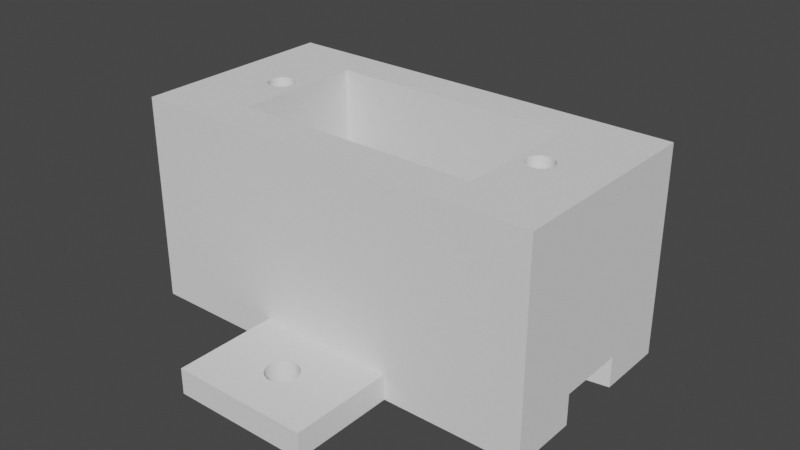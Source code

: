 # Source: servo_ground_stand.blend  (saved by Blender 2.93.21; exported with 4.5.12 LTS)
import bpy
from mathutils import Matrix  # noqa: F401  (used for matrix-valued properties, if any)

bpy.ops.wm.read_factory_settings(use_empty=True)
scene = bpy.context.scene
scene.name = 'Scene'

# ---- collections
col_collection = bpy.data.collections.new('Collection'); scene.collection.children.link(col_collection)

# ---- world
world_world = bpy.data.worlds.new('World'); scene.world = world_world
world_world.use_nodes = True; world_world.node_tree.nodes.clear()
_N = world_world.node_tree.nodes; _L = world_world.node_tree.links
n0 = _N.new('ShaderNodeOutputWorld'); n0.name = 'World Output'; n0.location = (300, 300)
n1 = _N.new('ShaderNodeBackground'); n1.name = 'Background'; n1.location = (10, 300)
n1.inputs[0].default_value = (0.05088, 0.05088, 0.05088, 1.0)
_L.new(n1.outputs[0], n0.inputs[0])
n0.is_active_output = True
world_world.color = (0.05088, 0.05088, 0.05088)
world_world.use_sun_shadow = False
world_world.sun_shadow_jitter_overblur = 0.0

# ---- meshes
me_cube_001 = bpy.data.meshes.new('Cube.001')
me_cube_001.from_pydata([(-0.8889, -1.0, -10.0), (-0.8889, 1.0, -10.0), (1.111, -1.0, -10.0), (1.111, 1.0, -10.0), (-0.8889, -1.0, 0.0), (-0.8889, 1.0, 0.0), (1.111, 1.0, 0.0), (1.111, -1.0, 0.0), (-0.475, -0.625, -10.0), (-0.475, 0.625, -10.0), (0.7125, -0.625, -10.0), (0.7125, 0.625, -10.0), (-0.475, -0.625, 0.0), (0.7125, 0.625, 0.0), (-0.475, 0.625, 0.0), (0.7125, -0.625, 0.0), (1.111, 0.3333, 0.0), (1.111, -0.3333, 0.0), (0.7125, 0.2083, 0.0), (0.7125, -0.2083, 0.0), (1.111, 0.3333, -1.5), (1.111, -0.3333, -1.5), (0.7125, 0.2083, -1.5), (0.7125, -0.2083, -1.5), (0.475, -0.625, 0.0), (0.475, 0.625, 0.0), (-0.475, -0.625, -0.5), (-0.475, 0.625, -0.5), (0.475, -0.625, -0.5), (0.475, 0.625, -0.5), (-0.2222, -1.0, 0.0), (0.4444, -1.0, 0.0), (0.4444, -1.0, -1.25), (-0.2222, -1.0, -1.25), (-0.2222, -2.0, 0.0), (0.4444, -2.0, 0.0), (0.4444, -2.0, -1.25), (-0.2222, -2.0, -1.25), (-0.2222, 1.0, 0.0), (0.4444, 1.0, 0.0), (0.4444, 1.0, -1.25), (-0.2222, 1.0, -1.25), (-0.2222, 2.0, 0.0), (0.4444, 2.0, 0.0), (0.4444, 2.0, -1.25), (-0.2222, 2.0, -1.25), (0.8111, 0.125, -10.0), (0.8233, 0.1226, -10.0), (0.835, 0.1155, -10.0), (0.8458, 0.1039, -10.0), (0.8553, 0.08839, -10.0), (0.8631, 0.06945, -10.0), (0.8689, 0.04784, -10.0), (0.8724, 0.02439, -10.0), (0.8736, -5.464e-09, -10.0), (0.8724, -0.02439, -10.0), (0.8689, -0.04784, -10.0), (0.8631, -0.06945, -10.0), (0.8553, -0.08839, -10.0), (0.8458, -0.1039, -10.0), (0.835, -0.1155, -10.0), (0.8233, -0.1226, -10.0), (0.8111, -0.125, -10.0), (0.7989, -0.1226, -10.0), (0.7872, -0.1155, -10.0), (0.7764, -0.1039, -10.0), (0.7669, -0.08839, -10.0), (0.7591, -0.06945, -10.0), (0.7534, -0.04784, -10.0), (0.7498, -0.02439, -10.0), (0.7486, 1.491e-09, -10.0), (0.7498, 0.02439, -10.0), (0.7534, 0.04784, -10.0), (0.7591, 0.06945, -10.0), (0.7669, 0.08839, -10.0), (0.7764, 0.1039, -10.0), (0.7872, 0.1155, -10.0), (0.7989, 0.1226, -10.0), (0.8172, 0.0613, -7.5), (0.8111, 0.0625, -7.5), (0.8231, 0.05774, -7.5), (0.8285, 0.05197, -7.5), (0.8332, 0.04419, -7.5), (0.8371, 0.03472, -7.5), (0.84, 0.02392, -7.5), (0.8418, 0.01219, -7.5), (0.8424, -3.896e-09, -7.5), (0.8418, -0.01219, -7.5), (0.84, -0.02392, -7.5), (0.8371, -0.03472, -7.5), (0.8332, -0.04419, -7.5), (0.8285, -0.05197, -7.5), (0.8231, -0.05774, -7.5), (0.8172, -0.0613, -7.5), (0.8111, -0.0625, -7.5), (0.805, -0.0613, -7.5), (0.7992, -0.05774, -7.5), (0.7937, -0.05197, -7.5), (0.789, -0.04419, -7.5), (0.7851, -0.03472, -7.5), (0.7822, -0.02392, -7.5), (0.7805, -0.01219, -7.5), (0.7799, -4.189e-10, -7.5), (0.7805, 0.01219, -7.5), (0.7822, 0.02392, -7.5), (0.7851, 0.03472, -7.5), (0.789, 0.04419, -7.5), (0.7937, 0.05197, -7.5), (0.7992, 0.05774, -7.5), (0.805, 0.0613, -7.5), (-0.5889, 0.125, -10.0), (-0.5767, 0.1226, -10.0), (-0.565, 0.1155, -10.0), (-0.5542, 0.1039, -10.0), (-0.5447, 0.08839, -10.0), (-0.5369, 0.06945, -10.0), (-0.5311, 0.04784, -10.0), (-0.5276, 0.02439, -10.0), (-0.5264, -5.464e-09, -10.0), (-0.5276, -0.02439, -10.0), (-0.5311, -0.04784, -10.0), (-0.5369, -0.06945, -10.0), (-0.5447, -0.08839, -10.0), (-0.5542, -0.1039, -10.0), (-0.565, -0.1155, -10.0), (-0.5767, -0.1226, -10.0), (-0.5889, -0.125, -10.0), (-0.6011, -0.1226, -10.0), (-0.6128, -0.1155, -10.0), (-0.6236, -0.1039, -10.0), (-0.6331, -0.08839, -10.0), (-0.6409, -0.06945, -10.0), (-0.6466, -0.04784, -10.0), (-0.6502, -0.02439, -10.0), (-0.6514, 1.491e-09, -10.0), (-0.6502, 0.02439, -10.0), (-0.6466, 0.04784, -10.0), (-0.6409, 0.06945, -10.0), (-0.6331, 0.08839, -10.0), (-0.6236, 0.1039, -10.0), (-0.6128, 0.1155, -10.0), (-0.6011, 0.1226, -10.0), (-0.5828, 0.0613, -7.5), (-0.5889, 0.0625, -7.5), (-0.5769, 0.05774, -7.5), (-0.5715, 0.05197, -7.5), (-0.5668, 0.04419, -7.5), (-0.5629, 0.03472, -7.5), (-0.56, 0.02392, -7.5), (-0.5582, 0.01219, -7.5), (-0.5576, -3.896e-09, -7.5), (-0.5582, -0.01219, -7.5), (-0.56, -0.02392, -7.5), (-0.5629, -0.03472, -7.5), (-0.5668, -0.04419, -7.5), (-0.5715, -0.05197, -7.5), (-0.5769, -0.05774, -7.5), (-0.5828, -0.0613, -7.5), (-0.5889, -0.0625, -7.5), (-0.595, -0.0613, -7.5), (-0.6008, -0.05774, -7.5), (-0.6063, -0.05197, -7.5), (-0.611, -0.04419, -7.5), (-0.6149, -0.03472, -7.5), (-0.6178, -0.02392, -7.5), (-0.6195, -0.01219, -7.5), (-0.6201, -4.189e-10, -7.5), (-0.6195, 0.01219, -7.5), (-0.6178, 0.02392, -7.5), (-0.6149, 0.03472, -7.5), (-0.611, 0.04419, -7.5), (-0.6063, 0.05197, -7.5), (-0.6008, 0.05774, -7.5), (-0.595, 0.0613, -7.5), (0.1259, -1.649, -1.25), (0.1259, -1.649, -5.96e-08), (0.1111, -1.652, -1.25), (0.1111, -1.652, -5.96e-08), (0.03511, -1.5, 0.0), (0.03657, -1.53, 0.0), (0.03657, -1.47, 0.0), (0.04792, -1.416, 5.96e-08), (0.05737, -1.607, -5.96e-08), (0.04792, -1.584, -5.96e-08), (0.0409, -1.558, -5.96e-08), (0.09628, -1.649, -1.25), (0.0409, -1.442, 5.96e-08), (0.09628, -1.649, -5.96e-08), (0.06889, -1.626, -5.96e-08), (0.08203, -1.64, -5.96e-08), (0.1402, -1.64, -5.96e-08), (0.1649, -1.607, -5.96e-08), (0.1533, -1.626, -5.96e-08), (0.08203, -1.64, -1.25), (0.06889, -1.626, -1.25), (0.05737, -1.607, -1.25), (0.05737, -1.393, 5.96e-08), (0.08203, -1.36, 5.96e-08), (0.06889, -1.374, 5.96e-08), (0.1111, -1.348, 5.96e-08), (0.1402, -1.36, 5.96e-08), (0.1259, -1.351, 5.96e-08), (0.09628, -1.351, 5.96e-08), (0.1743, -1.584, -5.96e-08), (0.1871, -1.5, 0.0), (0.1813, -1.558, -5.96e-08), (0.1857, -1.53, 0.0), (0.1857, -1.47, 0.0), (0.1813, -1.442, 5.96e-08), (0.04792, -1.584, -1.25), (0.1743, -1.416, 5.96e-08), (0.1649, -1.393, 5.96e-08), (0.1533, -1.374, 5.96e-08), (0.0409, -1.558, -1.25), (0.03657, -1.53, -1.25), (0.05737, -1.393, -1.25), (0.08203, -1.36, -1.25), (0.06889, -1.374, -1.25), (0.1111, -1.348, -1.25), (0.1402, -1.36, -1.25), (0.1259, -1.351, -1.25), (0.03511, -1.5, -1.25), (0.09628, -1.351, -1.25), (0.1743, -1.584, -1.25), (0.1871, -1.5, -1.25), (0.1813, -1.558, -1.25), (0.1857, -1.53, -1.25), (0.1857, -1.47, -1.25), (0.1813, -1.442, -1.25), (0.1743, -1.416, -1.25), (0.1649, -1.393, -1.25), (0.1533, -1.374, -1.25), (0.03657, -1.47, -1.25), (0.0409, -1.442, -1.25), (0.04792, -1.416, -1.25), (0.1402, -1.64, -1.25), (0.1649, -1.607, -1.25), (0.1533, -1.626, -1.25), (0.1259, 1.351, -1.25), (0.1259, 1.351, -5.96e-08), (0.1111, 1.348, -1.25), (0.1111, 1.348, -5.96e-08), (0.03511, 1.5, -1.25), (0.03657, 1.47, -1.25), (0.03657, 1.53, -1.25), (0.04792, 1.584, -1.25), (0.05737, 1.393, -1.25), (0.04792, 1.416, -1.25), (0.0409, 1.442, -1.25), (0.0409, 1.558, -1.25), (0.09628, 1.351, -1.25), (0.09628, 1.351, -5.96e-08), (0.06889, 1.374, -1.25), (0.08203, 1.36, -1.25), (0.1402, 1.36, -1.25), (0.1649, 1.393, -1.25), (0.1533, 1.374, -1.25), (0.08203, 1.36, -5.96e-08), (0.06889, 1.374, -5.96e-08), (0.05737, 1.607, -1.25), (0.08203, 1.64, -1.25), (0.06889, 1.626, -1.25), (0.1111, 1.652, -1.25), (0.1402, 1.64, -1.25), (0.1259, 1.649, -1.25), (0.05737, 1.393, -5.96e-08), (0.09628, 1.649, -1.25), (0.1743, 1.416, -1.25), (0.1871, 1.5, -1.25), (0.1813, 1.442, -1.25), (0.1857, 1.47, -1.25), (0.1857, 1.53, -1.25), (0.1813, 1.558, -1.25), (0.1743, 1.584, -1.25), (0.1649, 1.607, -1.25), (0.1533, 1.626, -1.25), (0.04792, 1.416, -5.96e-08), (0.0409, 1.442, -5.96e-08), (0.1402, 1.36, -5.96e-08), (0.03657, 1.47, 0.0), (0.1743, 1.584, 5.96e-08), (0.1871, 1.5, 0.0), (0.1813, 1.442, -5.96e-08), (0.1857, 1.47, 0.0), (0.1857, 1.53, 0.0), (0.1649, 1.393, -5.96e-08), (0.1743, 1.416, -5.96e-08), (0.1813, 1.558, 5.96e-08), (0.1533, 1.374, -5.96e-08), (0.03511, 1.5, 0.0), (0.03657, 1.53, 0.0), (0.0409, 1.558, 5.96e-08), (0.04792, 1.584, 5.96e-08), (0.05737, 1.607, 5.96e-08), (0.06889, 1.626, 5.96e-08), (0.1111, 1.652, 5.96e-08), (0.09628, 1.649, 5.96e-08), (0.08203, 1.64, 5.96e-08), (0.1402, 1.64, 5.96e-08), (0.1649, 1.607, 5.96e-08), (0.1533, 1.626, 5.96e-08), (0.1259, 1.649, 5.96e-08)], [], [(198, 197, 30, 34, 35, 190, 175, 177, 187, 189, 188, 182, 183, 184, 179, 178, 180, 186, 181, 196), (192, 190, 35, 31, 30, 197, 202, 199, 201, 200, 212, 211, 210, 208, 207, 204, 206, 205, 203, 191), (33, 30, 4, 0, 2, 7, 31, 32), (26, 8, 9, 27), (12, 24, 15, 10, 8, 26), (21, 17, 7, 2, 3, 6, 16, 20), (0, 4, 5, 1), (125, 8, 0, 1, 9, 111, 110, 141, 140, 139, 138, 137, 136, 135, 134, 133, 132, 131, 130, 129, 128, 127, 126), (111, 9, 8, 125, 124, 123, 122, 121, 120, 119, 118, 117, 116, 115, 114, 113, 112), (62, 10, 11, 46, 77, 76, 75, 74, 73, 72, 71, 70, 69, 68, 67, 66, 65, 64, 63), (11, 3, 2, 10, 62, 61, 60, 59, 58, 57, 56, 55, 54, 53, 52, 51, 50, 49, 48, 47, 46), (19, 17, 21, 23), (22, 23, 21, 20), (18, 13, 11, 10, 15, 19, 23, 22), (16, 18, 22, 20), (3, 11, 9, 1), (10, 2, 0, 8), (12, 26, 27, 14), (26, 28, 29, 27), (12, 14, 25, 24), (29, 28, 24, 25), (30, 33, 37, 34), (36, 35, 34, 37), (235, 36, 37, 33, 216, 217, 215, 234, 233, 232, 221, 214, 213, 209, 195, 194, 193, 185, 176, 174), (33, 32, 36, 235, 237, 236, 223, 225, 226, 224, 227, 228, 229, 230, 231, 219, 220, 218, 222, 216), (32, 31, 35, 36), (27, 9, 11, 13, 25, 14), (39, 40, 44, 43), (42, 43, 44, 45), (254, 40, 41, 45, 260, 261, 259, 245, 249, 244, 242, 243, 248, 247, 246, 252, 253, 250, 240, 238), (260, 45, 44, 40, 254, 256, 255, 267, 269, 270, 268, 271, 272, 273, 274, 275, 263, 264, 262, 266), (41, 38, 42, 45), (39, 6, 3, 1, 5, 38, 41, 40), (7, 15, 24, 12, 4, 30, 31), (297, 42, 38, 39, 278, 239, 241, 251, 257, 258, 265, 276, 277, 279, 289, 290, 291, 292, 293, 294), (278, 39, 43, 42, 297, 296, 295, 301, 298, 300, 299, 280, 287, 284, 281, 283, 282, 286, 285, 288), (5, 14, 25, 13, 6, 39, 38), (4, 12, 14, 5), (15, 7, 17, 19), (6, 13, 18, 16), (106, 74, 75, 107), (78, 80, 81, 82, 83, 84, 85, 86, 87, 88, 89, 90, 91, 92, 93, 94, 95, 96, 97, 98, 99, 100, 101, 102, 103, 104, 105, 106, 107, 108, 109, 79), (84, 52, 53, 85), (93, 61, 62, 94), (102, 70, 71, 103), (80, 48, 49, 81), (58, 90, 89, 57), (66, 67, 99, 98), (107, 75, 76, 108), (85, 53, 54, 86), (63, 95, 94, 62), (103, 71, 72, 104), (81, 49, 50, 82), (59, 91, 90, 58), (67, 68, 100, 99), (76, 77, 109, 108), (55, 87, 86, 54), (64, 96, 95, 63), (104, 72, 73, 105), (82, 50, 51, 83), (60, 92, 91, 59), (68, 69, 101, 100), (79, 46, 47, 78), (109, 77, 46, 79), (56, 88, 87, 55), (64, 65, 97, 96), (105, 73, 74, 106), (83, 51, 52, 84), (92, 60, 61, 93), (101, 69, 70, 102), (78, 47, 48, 80), (57, 89, 88, 56), (65, 66, 98, 97), (170, 138, 139, 171), (142, 144, 145, 146, 147, 148, 149, 150, 151, 152, 153, 154, 155, 156, 157, 158, 159, 160, 161, 162, 163, 164, 165, 166, 167, 168, 169, 170, 171, 172, 173, 143), (148, 116, 117, 149), (157, 125, 126, 158), (166, 134, 135, 167), (144, 112, 113, 145), (122, 154, 153, 121), (130, 131, 163, 162), (171, 139, 140, 172), (149, 117, 118, 150), (127, 159, 158, 126), (167, 135, 136, 168), (145, 113, 114, 146), (123, 155, 154, 122), (131, 132, 164, 163), (140, 141, 173, 172), (119, 151, 150, 118), (128, 160, 159, 127), (137, 169, 168, 136), (146, 114, 115, 147), (124, 156, 155, 123), (132, 133, 165, 164), (143, 110, 111, 142), (173, 141, 110, 143), (120, 152, 151, 119), (128, 129, 161, 160), (169, 137, 138, 170), (147, 115, 116, 148), (156, 124, 125, 157), (165, 133, 134, 166), (142, 111, 112, 144), (121, 153, 152, 120), (129, 130, 162, 161), (220, 201, 199, 218), (219, 200, 201, 220), (212, 200, 219, 231), (211, 212, 231, 230), (210, 211, 230, 229), (208, 210, 229, 228), (207, 208, 228, 227), (204, 207, 227, 224), (206, 204, 224, 226), (205, 206, 226, 225), (203, 205, 225, 223), (191, 203, 223, 236), (192, 191, 236, 237), (190, 192, 237, 235), (174, 175, 190, 235), (174, 176, 177, 175), (177, 176, 185, 187), (189, 187, 185, 193), (194, 188, 189, 193), (195, 182, 188, 194), (209, 183, 182, 195), (213, 184, 183, 209), (214, 179, 184, 213), (221, 178, 179, 214), (232, 180, 178, 221), (233, 186, 180, 232), (234, 181, 186, 233), (215, 196, 181, 234), (217, 198, 196, 215), (216, 197, 198, 217), (222, 202, 197, 216), (218, 199, 202, 222), (295, 262, 264, 301), (301, 264, 263, 298), (263, 275, 300, 298), (275, 274, 299, 300), (274, 273, 280, 299), (273, 272, 287, 280), (272, 271, 284, 287), (271, 268, 281, 284), (268, 270, 283, 281), (270, 269, 282, 283), (269, 267, 286, 282), (267, 255, 285, 286), (255, 256, 288, 285), (256, 254, 278, 288), (254, 238, 239, 278), (238, 240, 241, 239), (241, 240, 250, 251), (251, 250, 253, 257), (257, 253, 252, 258), (258, 252, 246, 265), (265, 246, 247, 276), (276, 247, 248, 277), (277, 248, 243, 279), (279, 243, 242, 289), (289, 242, 244, 290), (290, 244, 249, 291), (291, 249, 245, 292), (292, 245, 259, 293), (293, 259, 261, 294), (294, 261, 260, 297), (297, 260, 266, 296), (296, 266, 262, 295)])
_uv = me_cube_001.uv_layers.new(name='UVMap')
_uv.uv.foreach_set('vector', [0.7569, 0.75, 0.7548, 0.75, 0.7917, 0.75, 0.7917, 0.75, 0.7083, 0.75, 0.7452, 0.75, 0.7476, 0.75, 0.75, 0.75, 0.7524, 0.75, 0.7548, 0.75, 0.7569, 0.75, 0.7588, 0.75, 0.7604, 0.75, 0.7615, 0.75, 0.7623, 0.75, 0.7625, 0.75, 0.7623, 0.75, 0.7615, 0.75, 0.7604, 0.75, 0.7588, 0.75, 0.7431, 0.75, 0.7452, 0.75, 0.7083, 0.75, 0.7083, 0.75, 0.7917, 0.75, 0.7548, 0.75, 0.7524, 0.75, 0.75, 0.75, 0.7476, 0.75, 0.7452, 0.75, 0.7431, 0.75, 0.7412, 0.75, 0.7396, 0.75, 0.7385, 0.75, 0.7377, 0.75, 0.7375, 0.75, 0.7377, 0.75, 0.7385, 0.75, 0.7396, 0.75, 0.7412, 0.75, 0.5625, 0.9167, 0.625, 0.9167, 0.625, 1.0, 0.375, 1.0, 0.375, 0.75, 0.625, 0.75, 0.625, 0.8333, 0.5625, 0.8333, 0.425, 0.0, 0.375, 0.0, 0.375, 0.25, 0.425, 0.25, 0.475, 1.0, 0.475, 0.8, 0.475, 0.75, 0.375, 0.75, 0.375, 1.0, 0.425, 1.0, 0.625, 0.6667, 0.625, 0.6667, 0.625, 0.75, 0.375, 0.75, 0.375, 0.5, 0.625, 0.5, 0.625, 0.5833, 0.625, 0.5833, 0.375, 0.0, 0.625, 0.0, 0.625, 0.25, 0.375, 0.25, 0.375, 0.1027, 0.375, 0.0, 0.375, 0.0, 0.375, 0.25, 0.375, 0.25, 0.375, 0.1473, 0.375, 0.1474, 0.375, 0.1467, 0.375, 0.1452, 0.375, 0.1429, 0.375, 0.1401, 0.375, 0.1368, 0.375, 0.133, 0.375, 0.1291, 0.375, 0.125, 0.375, 0.1209, 0.375, 0.117, 0.375, 0.1132, 0.375, 0.1099, 0.375, 0.1071, 0.375, 0.1048, 0.375, 0.1033, 0.375, 0.1026, 0.375, 0.1473, 0.375, 0.25, 0.375, 0.0, 0.375, 0.1027, 0.375, 0.1038, 0.375, 0.1057, 0.375, 0.1084, 0.375, 0.1119, 0.375, 0.1159, 0.375, 0.1203, 0.375, 0.125, 0.375, 0.1297, 0.375, 0.1341, 0.375, 0.1381, 0.375, 0.1416, 0.375, 0.1443, 0.375, 0.1462, 0.375, 0.6477, 0.375, 0.75, 0.375, 0.5, 0.375, 0.6023, 0.375, 0.6025, 0.375, 0.6035, 0.375, 0.6054, 0.375, 0.6082, 0.375, 0.6117, 0.375, 0.6158, 0.375, 0.6203, 0.375, 0.625, 0.375, 0.6297, 0.375, 0.6342, 0.375, 0.6383, 0.375, 0.6418, 0.375, 0.6446, 0.375, 0.6465, 0.375, 0.6475, 0.375, 0.5, 0.375, 0.5, 0.375, 0.75, 0.375, 0.75, 0.375, 0.6477, 0.375, 0.647, 0.375, 0.6454, 0.375, 0.6432, 0.375, 0.6403, 0.375, 0.6369, 0.375, 0.6331, 0.375, 0.6291, 0.375, 0.625, 0.375, 0.6209, 0.375, 0.6169, 0.375, 0.6131, 0.375, 0.6097, 0.375, 0.6068, 0.375, 0.6046, 0.375, 0.603, 0.375, 0.6023, 0.6719, 0.651, 0.625, 0.6667, 0.625, 0.6667, 0.6719, 0.651, 0.6719, 0.599, 0.6719, 0.651, 0.625, 0.6667, 0.625, 0.5833, 0.6719, 0.599, 0.6719, 0.5469, 0.375, 0.5, 0.375, 0.75, 0.475, 0.75, 0.6719, 0.651, 0.6719, 0.651, 0.6719, 0.599, 0.625, 0.5833, 0.6719, 0.599, 0.6719, 0.599, 0.625, 0.5833, 0.375, 0.5, 0.375, 0.5, 0.375, 0.25, 0.375, 0.25, 0.375, 0.75, 0.375, 0.75, 0.375, 0.0, 0.375, 1.0, 0.475, 0.0, 0.425, 0.0, 0.425, 0.25, 0.475, 0.25, 0.0, 0.0, 0.0, 0.0, 0.0, 0.0, 0.0, 0.0, 0.0, 0.0, 0.0, 0.0, 0.0, 0.0, 0.0, 0.0, 0.0, 0.0, 0.0, 0.0, 0.0, 0.0, 0.0, 0.0, 0.625, 0.9167, 0.5625, 0.9167, 0.5625, 0.9167, 0.625, 0.9167, 0.5625, 0.8333, 0.625, 0.8333, 0.625, 0.9167, 0.5625, 0.9167, 0.5625, 0.8702, 0.5625, 0.8333, 0.5625, 0.9167, 0.5625, 0.9167, 0.5625, 0.8798, 0.5625, 0.8819, 0.5625, 0.8838, 0.5625, 0.8854, 0.5625, 0.8865, 0.5625, 0.8873, 0.5625, 0.8875, 0.5625, 0.8873, 0.5625, 0.8865, 0.5625, 0.8854, 0.5625, 0.8838, 0.5625, 0.8819, 0.5625, 0.8798, 0.5625, 0.8774, 0.5625, 0.875, 0.5625, 0.8726, 0.5625, 0.9167, 0.5625, 0.8333, 0.5625, 0.8333, 0.5625, 0.8702, 0.5625, 0.8681, 0.5625, 0.8662, 0.5625, 0.8646, 0.5625, 0.8635, 0.5625, 0.8627, 0.5625, 0.8625, 0.5625, 0.8627, 0.5625, 0.8635, 0.5625, 0.8646, 0.5625, 0.8662, 0.5625, 0.8681, 0.5625, 0.8702, 0.5625, 0.8726, 0.5625, 0.875, 0.5625, 0.8774, 0.5625, 0.8798, 0.5625, 0.8333, 0.625, 0.8333, 0.625, 0.8333, 0.5625, 0.8333, 0.425, 0.25, 0.375, 0.25, 0.375, 0.5, 0.475, 0.5, 0.475, 0.45, 0.475, 0.25, 0.625, 0.4167, 0.5625, 0.4167, 0.5625, 0.4167, 0.625, 0.4167, 0.625, 0.3333, 0.625, 0.4167, 0.5625, 0.4167, 0.5625, 0.3333, 0.5625, 0.3798, 0.5625, 0.4167, 0.5625, 0.3333, 0.5625, 0.3333, 0.5625, 0.3702, 0.5625, 0.3681, 0.5625, 0.3662, 0.5625, 0.3646, 0.5625, 0.3635, 0.5625, 0.3627, 0.5625, 0.3625, 0.5625, 0.3627, 0.5625, 0.3635, 0.5625, 0.3646, 0.5625, 0.3662, 0.5625, 0.3681, 0.5625, 0.3702, 0.5625, 0.3726, 0.5625, 0.375, 0.5625, 0.3774, 0.5625, 0.3702, 0.5625, 0.3333, 0.5625, 0.4167, 0.5625, 0.4167, 0.5625, 0.3798, 0.5625, 0.3819, 0.5625, 0.3838, 0.5625, 0.3854, 0.5625, 0.3865, 0.5625, 0.3873, 0.5625, 0.3875, 0.5625, 0.3873, 0.5625, 0.3865, 0.5625, 0.3854, 0.5625, 0.3838, 0.5625, 0.3819, 0.5625, 0.3798, 0.5625, 0.3774, 0.5625, 0.375, 0.5625, 0.3726, 0.5625, 0.3333, 0.625, 0.3333, 0.625, 0.3333, 0.5625, 0.3333, 0.625, 0.4167, 0.625, 0.5, 0.375, 0.5, 0.375, 0.25, 0.625, 0.25, 0.625, 0.3333, 0.5625, 0.3333, 0.5625, 0.4167, 0.625, 0.75, 0.6719, 0.7031, 0.7031, 0.7031, 0.8281, 0.7031, 0.875, 0.75, 0.7917, 0.75, 0.7083, 0.75, 0.7548, 0.5, 0.7917, 0.5, 0.7917, 0.5, 0.7083, 0.5, 0.7452, 0.5, 0.7476, 0.5, 0.75, 0.5, 0.7524, 0.5, 0.7548, 0.5, 0.7569, 0.5, 0.7588, 0.5, 0.7604, 0.5, 0.7615, 0.5, 0.7623, 0.5, 0.7625, 0.5, 0.7623, 0.5, 0.7615, 0.5, 0.7604, 0.5, 0.7588, 0.5, 0.7569, 0.5, 0.7452, 0.5, 0.7083, 0.5, 0.7083, 0.5, 0.7917, 0.5, 0.7548, 0.5, 0.7524, 0.5, 0.75, 0.5, 0.7476, 0.5, 0.7452, 0.5, 0.7431, 0.5, 0.7412, 0.5, 0.7396, 0.5, 0.7385, 0.5, 0.7377, 0.5, 0.7375, 0.5, 0.7377, 0.5, 0.7385, 0.5, 0.7396, 0.5, 0.7412, 0.5, 0.7431, 0.5, 0.875, 0.5, 0.8281, 0.5469, 0.7031, 0.5469, 0.6719, 0.5469, 0.625, 0.5, 0.7083, 0.5, 0.7917, 0.5, 0.875, 0.75, 0.8281, 0.7031, 0.8281, 0.5469, 0.875, 0.5, 0.6719, 0.7031, 0.625, 0.75, 0.625, 0.6667, 0.6719, 0.651, 0.625, 0.5, 0.6719, 0.5469, 0.6719, 0.599, 0.625, 0.5833, 0.125, 1.0, 0.125, 1.0, 0.09375, 1.0, 0.09375, 1.0, 0.2968, 0.4854, 0.3418, 0.4717, 0.3833, 0.4496, 0.4197, 0.4197, 0.4496, 0.3833, 0.4717, 0.3418, 0.4854, 0.2968, 0.49, 0.25, 0.4854, 0.2032, 0.4717, 0.1582, 0.4496, 0.1167, 0.4197, 0.08029, 0.3833, 0.05045, 0.3418, 0.02827, 0.2968, 0.01461, 0.25, 0.01, 0.2032, 0.01461, 0.1582, 0.02827, 0.1167, 0.05045, 0.08029, 0.08029, 0.05045, 0.1167, 0.02827, 0.1582, 0.01461, 0.2032, 0.01, 0.25, 0.01461, 0.2968, 0.02827, 0.3418, 0.05045, 0.3833, 0.08029, 0.4197, 0.1167, 0.4496, 0.1582, 0.4717, 0.2032, 0.4854, 0.25, 0.49, 0.8125, 1.0, 0.8125, 1.0, 0.7812, 1.0, 0.7812, 1.0, 0.5312, 1.0, 0.5312, 1.0, 0.5, 1.0, 0.5, 1.0, 0.25, 1.0, 0.25, 1.0, 0.2188, 1.0, 0.2188, 1.0, 0.9375, 1.0, 0.9375, 1.0, 0.9062, 1.0, 0.9062, 1.0, 0.625, 1.0, 0.625, 1.0, 0.6562, 1.0, 0.6562, 1.0, 0.375, 1.0, 0.3438, 1.0, 0.3438, 1.0, 0.375, 1.0, 0.09375, 1.0, 0.09375, 1.0, 0.0625, 1.0, 0.0625, 1.0, 0.7812, 1.0, 0.7812, 1.0, 0.75, 1.0, 0.75, 1.0, 0.4688, 1.0, 0.4688, 1.0, 0.5, 1.0, 0.5, 1.0, 0.2188, 1.0, 0.2188, 1.0, 0.1875, 1.0, 0.1875, 1.0, 0.9062, 1.0, 0.9062, 1.0, 0.875, 1.0, 0.875, 1.0, 0.5938, 1.0, 0.5938, 1.0, 0.625, 1.0, 0.625, 1.0, 0.3438, 1.0, 0.3125, 1.0, 0.3125, 1.0, 0.3438, 1.0, 0.0625, 1.0, 0.03125, 1.0, 0.03125, 1.0, 0.0625, 1.0, 0.7188, 1.0, 0.7188, 1.0, 0.75, 1.0, 0.75, 1.0, 0.4375, 1.0, 0.4375, 1.0, 0.4688, 1.0, 0.4688, 1.0, 0.1875, 1.0, 0.1875, 1.0, 0.1562, 1.0, 0.1562, 1.0, 0.875, 1.0, 0.875, 1.0, 0.8438, 1.0, 0.8438, 1.0, 0.5625, 1.0, 0.5625, 1.0, 0.5938, 1.0, 0.5938, 1.0, 0.3125, 1.0, 0.2812, 1.0, 0.2812, 1.0, 0.3125, 1.0, 1.0, 1.0, 1.0, 1.0, 0.9688, 1.0, 0.9688, 1.0, 0.03125, 1.0, 0.03125, 1.0, 0.0, 1.0, 0.0, 1.0, 0.6875, 1.0, 0.6875, 1.0, 0.7188, 1.0, 0.7188, 1.0, 0.4375, 1.0, 0.4062, 1.0, 0.4062, 1.0, 0.4375, 1.0, 0.1562, 1.0, 0.1562, 1.0, 0.125, 1.0, 0.125, 1.0, 0.8438, 1.0, 0.8438, 1.0, 0.8125, 1.0, 0.8125, 1.0, 0.5625, 1.0, 0.5625, 1.0, 0.5312, 1.0, 0.5312, 1.0, 0.2812, 1.0, 0.2812, 1.0, 0.25, 1.0, 0.25, 1.0, 0.9688, 1.0, 0.9688, 1.0, 0.9375, 1.0, 0.9375, 1.0, 0.6562, 1.0, 0.6562, 1.0, 0.6875, 1.0, 0.6875, 1.0, 0.4062, 1.0, 0.375, 1.0, 0.375, 1.0, 0.4062, 1.0, 0.125, 1.0, 0.125, 1.0, 0.09375, 1.0, 0.09375, 1.0, 0.2968, 0.4854, 0.3418, 0.4717, 0.3833, 0.4496, 0.4197, 0.4197, 0.4496, 0.3833, 0.4717, 0.3418, 0.4854, 0.2968, 0.49, 0.25, 0.4854, 0.2032, 0.4717, 0.1582, 0.4496, 0.1167, 0.4197, 0.08029, 0.3833, 0.05045, 0.3418, 0.02827, 0.2968, 0.01461, 0.25, 0.01, 0.2032, 0.01461, 0.1582, 0.02827, 0.1167, 0.05045, 0.08029, 0.08029, 0.05045, 0.1167, 0.02827, 0.1582, 0.01461, 0.2032, 0.01, 0.25, 0.01461, 0.2968, 0.02827, 0.3418, 0.05045, 0.3833, 0.08029, 0.4197, 0.1167, 0.4496, 0.1582, 0.4717, 0.2032, 0.4854, 0.25, 0.49, 0.8125, 1.0, 0.8125, 1.0, 0.7812, 1.0, 0.7812, 1.0, 0.5312, 1.0, 0.5312, 1.0, 0.5, 1.0, 0.5, 1.0, 0.25, 1.0, 0.25, 1.0, 0.2188, 1.0, 0.2188, 1.0, 0.9375, 1.0, 0.9375, 1.0, 0.9062, 1.0, 0.9062, 1.0, 0.625, 1.0, 0.625, 1.0, 0.6562, 1.0, 0.6562, 1.0, 0.375, 1.0, 0.3438, 1.0, 0.3438, 1.0, 0.375, 1.0, 0.09375, 1.0, 0.09375, 1.0, 0.0625, 1.0, 0.0625, 1.0, 0.7812, 1.0, 0.7812, 1.0, 0.75, 1.0, 0.75, 1.0, 0.4688, 1.0, 0.4688, 1.0, 0.5, 1.0, 0.5, 1.0, 0.2188, 1.0, 0.2188, 1.0, 0.1875, 1.0, 0.1875, 1.0, 0.9062, 1.0, 0.9062, 1.0, 0.875, 1.0, 0.875, 1.0, 0.5938, 1.0, 0.5938, 1.0, 0.625, 1.0, 0.625, 1.0, 0.3438, 1.0, 0.3125, 1.0, 0.3125, 1.0, 0.3438, 1.0, 0.0625, 1.0, 0.03125, 1.0, 0.03125, 1.0, 0.0625, 1.0, 0.7188, 1.0, 0.7188, 1.0, 0.75, 1.0, 0.75, 1.0, 0.4375, 1.0, 0.4375, 1.0, 0.4688, 1.0, 0.4688, 1.0, 0.1562, 1.0, 0.1562, 1.0, 0.1875, 1.0, 0.1875, 1.0, 0.875, 1.0, 0.875, 1.0, 0.8438, 1.0, 0.8438, 1.0, 0.5625, 1.0, 0.5625, 1.0, 0.5938, 1.0, 0.5938, 1.0, 0.3125, 1.0, 0.2812, 1.0, 0.2812, 1.0, 0.3125, 1.0, 1.0, 1.0, 1.0, 1.0, 0.9688, 1.0, 0.9688, 1.0, 0.03125, 1.0, 0.03125, 1.0, 0.0, 1.0, 0.0, 1.0, 0.6875, 1.0, 0.6875, 1.0, 0.7188, 1.0, 0.7188, 1.0, 0.4375, 1.0, 0.4062, 1.0, 0.4062, 1.0, 0.4375, 1.0, 0.1562, 1.0, 0.1562, 1.0, 0.125, 1.0, 0.125, 1.0, 0.8438, 1.0, 0.8438, 1.0, 0.8125, 1.0, 0.8125, 1.0, 0.5625, 1.0, 0.5625, 1.0, 0.5312, 1.0, 0.5312, 1.0, 0.2812, 1.0, 0.2812, 1.0, 0.25, 1.0, 0.25, 1.0, 0.9688, 1.0, 0.9688, 1.0, 0.9375, 1.0, 0.9375, 1.0, 0.6562, 1.0, 0.6562, 1.0, 0.6875, 1.0, 0.6875, 1.0, 0.4062, 1.0, 0.375, 1.0, 0.375, 1.0, 0.4062, 1.0, 0.9688, 0.7625, 0.9688, 0.825, 1.0, 0.825, 1.0, 0.7625, 0.9375, 0.7625, 0.9375, 0.825, 0.9688, 0.825, 0.9688, 0.7625, 0.9062, 0.825, 0.9375, 0.825, 0.9375, 0.7625, 0.9062, 0.7625, 0.875, 0.825, 0.9062, 0.825, 0.9062, 0.7625, 0.875, 0.7625, 0.8438, 0.825, 0.875, 0.825, 0.875, 0.7625, 0.8438, 0.7625, 0.8125, 0.825, 0.8438, 0.825, 0.8438, 0.7625, 0.8125, 0.7625, 0.7812, 0.825, 0.8125, 0.825, 0.8125, 0.7625, 0.7812, 0.7625, 0.75, 0.825, 0.7812, 0.825, 0.7812, 0.7625, 0.75, 0.7625, 0.7188, 0.825, 0.75, 0.825, 0.75, 0.7625, 0.7188, 0.7625, 0.6875, 0.825, 0.7188, 0.825, 0.7188, 0.7625, 0.6875, 0.7625, 0.6562, 0.825, 0.6875, 0.825, 0.6875, 0.7625, 0.6562, 0.7625, 0.625, 0.825, 0.6562, 0.825, 0.6562, 0.7625, 0.625, 0.7625, 0.5938, 0.825, 0.625, 0.825, 0.625, 0.7625, 0.5938, 0.7625, 0.5625, 0.825, 0.5938, 0.825, 0.5938, 0.7625, 0.5625, 0.7625, 0.5312, 0.7625, 0.5312, 0.825, 0.5625, 0.825, 0.5625, 0.7625, 0.5312, 0.7625, 0.5, 0.7625, 0.5, 0.825, 0.5312, 0.825, 0.5, 0.825, 0.5, 0.7625, 0.4688, 0.7625, 0.4688, 0.825, 0.4375, 0.825, 0.4688, 0.825, 0.4688, 0.7625, 0.4375, 0.7625, 0.4062, 0.7625, 0.4062, 0.825, 0.4375, 0.825, 0.4375, 0.7625, 0.375, 0.7625, 0.375, 0.825, 0.4062, 0.825, 0.4062, 0.7625, 0.3438, 0.7625, 0.3438, 0.825, 0.375, 0.825, 0.375, 0.7625, 0.3125, 0.7625, 0.3125, 0.825, 0.3438, 0.825, 0.3438, 0.7625, 0.2812, 0.7625, 0.2812, 0.825, 0.3125, 0.825, 0.3125, 0.7625, 0.25, 0.7625, 0.25, 0.825, 0.2812, 0.825, 0.2812, 0.7625, 0.2188, 0.7625, 0.2188, 0.825, 0.25, 0.825, 0.25, 0.7625, 0.1875, 0.7625, 0.1875, 0.825, 0.2188, 0.825, 0.2188, 0.7625, 0.1562, 0.7625, 0.1562, 0.825, 0.1875, 0.825, 0.1875, 0.7625, 0.125, 0.7625, 0.125, 0.825, 0.1562, 0.825, 0.1562, 0.7625, 0.09375, 0.7625, 0.09375, 0.825, 0.125, 0.825, 0.125, 0.7625, 0.0625, 0.7625, 0.0625, 0.825, 0.09375, 0.825, 0.09375, 0.7625, 0.03125, 0.7625, 0.03125, 0.825, 0.0625, 0.825, 0.0625, 0.7625, 0.0, 0.7625, 0.0, 0.825, 0.03125, 0.825, 0.03125, 0.7625, 1.0, 0.825, 1.0, 0.7625, 0.9688, 0.7625, 0.9688, 0.825, 0.9688, 0.825, 0.9688, 0.7625, 0.9375, 0.7625, 0.9375, 0.825, 0.9375, 0.7625, 0.9062, 0.7625, 0.9062, 0.825, 0.9375, 0.825, 0.9062, 0.7625, 0.875, 0.7625, 0.875, 0.825, 0.9062, 0.825, 0.875, 0.7625, 0.8438, 0.7625, 0.8438, 0.825, 0.875, 0.825, 0.8438, 0.7625, 0.8125, 0.7625, 0.8125, 0.825, 0.8438, 0.825, 0.8125, 0.7625, 0.7812, 0.7625, 0.7812, 0.825, 0.8125, 0.825, 0.7812, 0.7625, 0.75, 0.7625, 0.75, 0.825, 0.7812, 0.825, 0.75, 0.7625, 0.7188, 0.7625, 0.7188, 0.825, 0.75, 0.825, 0.7188, 0.7625, 0.6875, 0.7625, 0.6875, 0.825, 0.7188, 0.825, 0.6875, 0.7625, 0.6562, 0.7625, 0.6562, 0.825, 0.6875, 0.825, 0.6562, 0.7625, 0.625, 0.7625, 0.625, 0.825, 0.6562, 0.825, 0.625, 0.7625, 0.5938, 0.7625, 0.5938, 0.825, 0.625, 0.825, 0.5938, 0.7625, 0.5625, 0.7625, 0.5625, 0.825, 0.5938, 0.825, 0.5625, 0.7625, 0.5312, 0.7625, 0.5312, 0.825, 0.5625, 0.825, 0.5312, 0.7625, 0.5, 0.7625, 0.5, 0.825, 0.5312, 0.825, 0.5, 0.825, 0.5, 0.7625, 0.4688, 0.7625, 0.4688, 0.825, 0.4688, 0.825, 0.4688, 0.7625, 0.4375, 0.7625, 0.4375, 0.825, 0.4375, 0.825, 0.4375, 0.7625, 0.4062, 0.7625, 0.4062, 0.825, 0.4062, 0.825, 0.4062, 0.7625, 0.375, 0.7625, 0.375, 0.825, 0.375, 0.825, 0.375, 0.7625, 0.3438, 0.7625, 0.3438, 0.825, 0.3438, 0.825, 0.3438, 0.7625, 0.3125, 0.7625, 0.3125, 0.825, 0.3125, 0.825, 0.3125, 0.7625, 0.2812, 0.7625, 0.2812, 0.825, 0.2812, 0.825, 0.2812, 0.7625, 0.25, 0.7625, 0.25, 0.825, 0.25, 0.825, 0.25, 0.7625, 0.2188, 0.7625, 0.2188, 0.825, 0.2188, 0.825, 0.2188, 0.7625, 0.1875, 0.7625, 0.1875, 0.825, 0.1875, 0.825, 0.1875, 0.7625, 0.1562, 0.7625, 0.1562, 0.825, 0.1562, 0.825, 0.1562, 0.7625, 0.125, 0.7625, 0.125, 0.825, 0.125, 0.825, 0.125, 0.7625, 0.09375, 0.7625, 0.09375, 0.825, 0.09375, 0.825, 0.09375, 0.7625, 0.0625, 0.7625, 0.0625, 0.825, 0.0625, 0.825, 0.0625, 0.7625, 0.03125, 0.7625, 0.03125, 0.825, 0.03125, 0.825, 0.03125, 0.7625, 0.0, 0.7625, 0.0, 0.825])
me_cube_001.use_remesh_fix_poles = True
me_cube_001.use_remesh_preserve_attributes = False
me_cube_001.update()

# ---- objects
ob_cube = bpy.data.objects.new('Cube', me_cube_001)

# ---- transforms, parenting, visibility, modifiers, constraints
ob_cube.location = (-0.2222, 5.865e-07, -1.8)
ob_cube.rotation_euler = (3.142, -0.0, 0.0)
ob_cube.scale = (2.0, 1.0, 0.2)

# ---- collection membership
col_collection.objects.link(ob_cube)

# ---- scene / render settings (as saved in the file)
scene.frame_start = 1; scene.frame_end = 250; scene.frame_set(1)
scene.render.engine = 'BLENDER_EEVEE_NEXT'
scene.cycles.use_denoising = False
scene.cycles.samples = 128
scene.cycles.sampling_pattern = 'TABULATED_SOBOL'
scene.cycles.use_adaptive_sampling = False
scene.cycles.use_light_tree = False
scene.view_settings.view_transform = 'Filmic'
bpy.context.view_layer.update()

# ---- added for rendering (the .blend has no active camera and no usable light): camera, sun
cam_auto = bpy.data.cameras.new('AutoCamera')
cam_auto.lens = 50.0
cam_auto.sensor_width = 36.0
cam_auto.clip_end = 1000.0
ob_auto_camera = bpy.data.objects.new('AutoCamera', cam_auto)
scene.collection.objects.link(ob_auto_camera)
ob_auto_camera.location = (5.55135, -6.66162, 3.64108)
ob_auto_camera.rotation_euler = (1.09748, -7.21219e-08, 0.694738)
scene.camera = ob_auto_camera
light_auto_sun = bpy.data.lights.new('AutoSun', 'SUN')
light_auto_sun.energy = 3.0
light_auto_sun.angle = 0.0523599
ob_auto_sun = bpy.data.objects.new('AutoSun', light_auto_sun)
scene.collection.objects.link(ob_auto_sun)
ob_auto_sun.rotation_euler = (0.872665, 0.174533, 0.523599)
bpy.context.view_layer.update()
